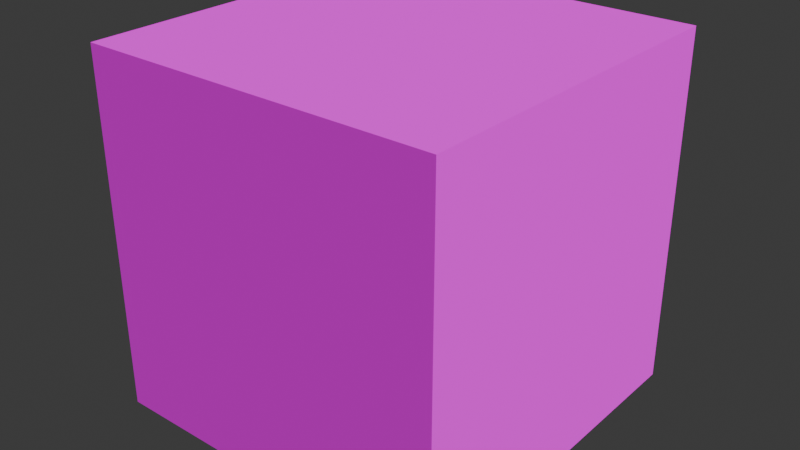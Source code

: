# Source: wooden_crate.blend  (saved by Blender 5.0.119; exported with 4.5.12 LTS)
import bpy
from mathutils import Matrix  # noqa: F401  (used for matrix-valued properties, if any)

bpy.ops.wm.read_factory_settings(use_empty=True)
scene = bpy.context.scene
scene.name = 'Scene'

# ---- collections
col_collection = bpy.data.collections.new('Collection'); scene.collection.children.link(col_collection)

# ---- images (referenced by path relative to the original .blend; pixels are not part of the script)
import os
ASSET_DIR = os.environ.get("B2B_ASSET_DIR", "")  # directory of the original .blend (textures are referenced by path, not embedded)
HERE = os.path.dirname(os.path.abspath(__file__))  # packed textures are extracted next to this script under _unpacked/

def load_image(name, relpath, width, height, colorspace="sRGB"):
    """Load a texture the original file referenced (path relative to the .blend, or extracted next to this script)."""
    p = next((c for c in (os.path.join(HERE, relpath), os.path.join(ASSET_DIR, relpath)) if relpath and os.path.exists(c)), "")
    if p:
        img = bpy.data.images.load(p, check_existing=True)
        img.name = name
    else:  # same state as the original file: an image datablock whose file is absent (Cycles renders it pink)
        img = bpy.data.images.new(name, width, height)
        img.source = "FILE"
        img.filepath = "//" + (relpath or name)
    img.colorspace_settings.name = colorspace
    return img
img_medieval_wood_128_png = load_image('medieval_wood_128.png', 'medieval_wood_128.png', 1024, 1024, 'sRGB')
img_medieval_wood_nor_128_png = load_image('medieval_wood_nor_128.png', 'medieval_wood_nor_128.png', 1024, 1024, 'sRGB')

# ---- materials (node trees are filled in below, after node groups)
mat_material_001 = bpy.data.materials.new('Material.001')

# ---- material node trees
mat_material_001.use_nodes = True; mat_material_001.node_tree.nodes.clear()
_N = mat_material_001.node_tree.nodes; _L = mat_material_001.node_tree.links
n0 = _N.new('ShaderNodeBsdfPrincipled'); n0.name = 'Principled BSDF'; n0.location = (-200, 100)
n0.distribution = 'GGX'
n0.inputs[2].default_value = 1.0
n0.inputs[13].default_value = 0.0
n0.inputs[20].default_value = 0.9664
n1 = _N.new('ShaderNodeOutputMaterial'); n1.name = 'Material Output'; n1.location = (200, 100)
n2 = _N.new('ShaderNodeTexImage'); n2.name = 'Image Texture'; n2.location = (-499, 88)
n2.hide = True
n2.image = img_medieval_wood_128_png
n2.interpolation = 'Closest'
n3 = _N.new('ShaderNodeTexImage'); n3.name = 'Image Texture.001'; n3.location = (-710, -4)
n3.hide = True
n3.image = img_medieval_wood_nor_128_png
n3.interpolation = 'Closest'
n4 = _N.new('ShaderNodeNormalMap'); n4.name = 'Normal Map'; n4.location = (-425, -43)
n4.hide = True
_L.new(n0.outputs[0], n1.inputs[0])
_L.new(n2.outputs[0], n0.inputs[0])
_L.new(n3.outputs[0], n4.inputs[1])
_L.new(n4.outputs[0], n0.inputs[5])
n1.is_active_output = True

# ---- world
world_world = bpy.data.worlds.new('World'); scene.world = world_world
world_world.use_nodes = True; world_world.node_tree.nodes.clear()
_N = world_world.node_tree.nodes; _L = world_world.node_tree.links
n0 = _N.new('ShaderNodeOutputWorld'); n0.name = 'World Output'; n0.location = (200, 100)
n1 = _N.new('ShaderNodeBackground'); n1.name = 'Background'; n1.location = (-200, 100)
n1.inputs[0].default_value = (0.05088, 0.05088, 0.05088, 1.0)
_L.new(n1.outputs[0], n0.inputs[0])
n0.is_active_output = True
world_world.color = (0.05088, 0.05088, 0.05088)
world_world.sun_shadow_jitter_overblur = 0.0

# ---- meshes
me_cube_001 = bpy.data.meshes.new('Cube.001')
me_cube_001.from_pydata([(-0.5, -0.5, -0.5), (-0.5, -0.5, 0.5), (-0.5, 0.5, -0.5), (-0.5, 0.5, 0.5), (0.5, -0.5, -0.5), (0.5, -0.5, 0.5), (0.5, 0.5, -0.5), (0.5, 0.5, 0.5)], [], [(0, 1, 3, 2), (2, 3, 7, 6), (6, 7, 5, 4), (4, 5, 1, 0), (2, 6, 4, 0), (7, 3, 1, 5)])
_uv = me_cube_001.uv_layers.new(name='UVMap')
_uv.uv.foreach_set('vector', [0.01232, 0.9862, 0.01232, 0.01203, 0.9865, 0.01203, 0.9865, 0.9862, 0.01232, 0.9862, 0.01232, 0.01203, 0.9865, 0.01203, 0.9865, 0.9862, 0.01569, 0.9828, 0.01232, 0.01203, 0.9865, 0.01203, 0.9865, 0.9862, 0.01232, 0.9862, 0.01232, 0.01203, 0.9865, 0.01203, 0.9865, 0.9862, 0.9831, 0.9828, 0.01569, 0.9828, 0.01569, 0.01539, 0.9831, 0.01539, 0.9865, 0.9862, 0.01232, 0.9862, 0.01232, 0.01203, 0.9865, 0.01203])
me_cube_001.materials.append(mat_material_001)
me_cube_001.update()

# ---- objects
ob_cube = bpy.data.objects.new('Cube', me_cube_001)

# ---- transforms, parenting, visibility, modifiers, constraints
ob_cube.location = (0.0, 0.0, 0.0)

# ---- collection membership
col_collection.objects.link(ob_cube)

# ---- scene / render settings (as saved in the file)
scene.frame_start = 1; scene.frame_end = 250; scene.frame_set(1)
scene.render.engine = 'BLENDER_EEVEE_NEXT'
scene.render.bake_bias = 0.0
scene.render.bake_samples = 0
scene.cycles.sampling_pattern = 'TABULATED_SOBOL'
scene.eevee.use_volume_custom_range = False
bpy.context.view_layer.update()

# ---- added for rendering (the .blend has no active camera and no usable light): camera, sun
cam_auto = bpy.data.cameras.new('AutoCamera')
cam_auto.lens = 50.0
cam_auto.sensor_width = 36.0
cam_auto.clip_end = 1000.0
ob_auto_camera = bpy.data.objects.new('AutoCamera', cam_auto)
scene.collection.objects.link(ob_auto_camera)
ob_auto_camera.location = (1.60254, -1.92304, 1.28203)
ob_auto_camera.rotation_euler = (1.09748, -7.21219e-08, 0.694738)
scene.camera = ob_auto_camera
light_auto_sun = bpy.data.lights.new('AutoSun', 'SUN')
light_auto_sun.energy = 3.0
light_auto_sun.angle = 0.0523599
ob_auto_sun = bpy.data.objects.new('AutoSun', light_auto_sun)
scene.collection.objects.link(ob_auto_sun)
ob_auto_sun.rotation_euler = (0.872665, 0.174533, 0.523599)
bpy.context.view_layer.update()
